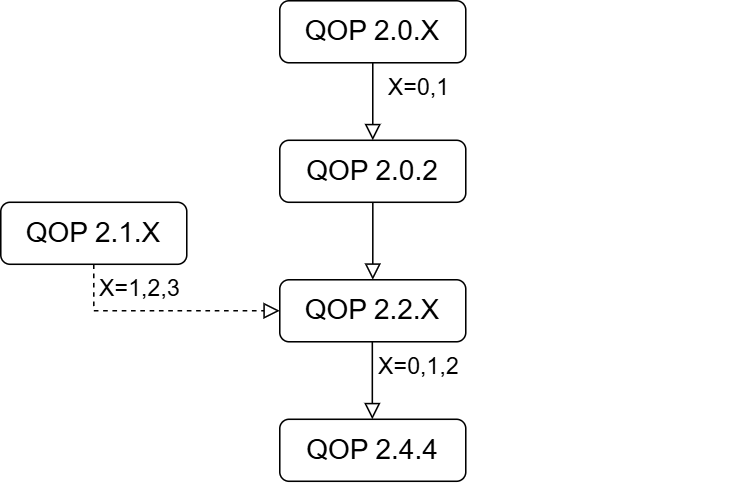

The diagram above was exported from draw.io. Its source (the exported page's mxGraphModel, read from the mxfile embedded in the PNG):
<mxGraphModel dx="983" dy="580" grid="1" gridSize="10" guides="1" tooltips="1" connect="1" arrows="1" fold="1" page="1" pageScale="1" pageWidth="827" pageHeight="1169" math="0" shadow="0">
  <root>
    <mxCell id="WIyWlLk6GJQsqaUBKTNV-0" />
    <mxCell id="WIyWlLk6GJQsqaUBKTNV-1" parent="WIyWlLk6GJQsqaUBKTNV-0" />
    <mxCell id="kmWJpUkhMIcEKLOm4Jgt-3" value="" style="group;flipV=0;flipH=1;" vertex="1" connectable="0" parent="WIyWlLk6GJQsqaUBKTNV-1">
      <mxGeometry x="420" y="290" width="180" height="80" as="geometry" />
    </mxCell>
    <mxCell id="kmWJpUkhMIcEKLOm4Jgt-1" value="" style="rounded=0;html=1;jettySize=auto;orthogonalLoop=1;fontSize=11;endArrow=block;endFill=0;endSize=8;strokeWidth=1;shadow=0;labelBackgroundColor=none;edgeStyle=orthogonalEdgeStyle;entryX=1;entryY=0.5;entryDx=0;entryDy=0;exitX=0.5;exitY=1;exitDx=0;exitDy=0;dashed=1;" edge="1" parent="kmWJpUkhMIcEKLOm4Jgt-3">
      <mxGeometry relative="1" as="geometry">
        <mxPoint y="70" as="targetPoint" />
        <mxPoint x="119.99952380952391" y="40" as="sourcePoint" />
        <Array as="points">
          <mxPoint x="119.99952380952391" y="70" />
        </Array>
      </mxGeometry>
    </mxCell>
    <mxCell id="kmWJpUkhMIcEKLOm4Jgt-2" value="&lt;font style=&quot;font-size: 15px;&quot;&gt;X=1,2,3&lt;/font&gt;" style="text;html=1;strokeColor=none;fillColor=none;align=center;verticalAlign=middle;whiteSpace=wrap;rounded=0;" vertex="1" parent="kmWJpUkhMIcEKLOm4Jgt-3">
      <mxGeometry x="59.99952380952391" y="40" width="60" height="30" as="geometry" />
    </mxCell>
    <mxCell id="kmWJpUkhMIcEKLOm4Jgt-4" value="" style="rounded=0;whiteSpace=wrap;html=1;strokeColor=none;" vertex="1" parent="kmWJpUkhMIcEKLOm4Jgt-3">
      <mxGeometry y="10" width="180" height="80" as="geometry" />
    </mxCell>
    <mxCell id="O6cUhcu2OGUGDcMQ6ORO-0" value="" style="rounded=0;html=1;jettySize=auto;orthogonalLoop=1;fontSize=11;endArrow=block;endFill=0;endSize=8;strokeWidth=1;shadow=0;labelBackgroundColor=none;edgeStyle=orthogonalEdgeStyle;" parent="WIyWlLk6GJQsqaUBKTNV-1" edge="1">
      <mxGeometry relative="1" as="geometry">
        <mxPoint x="360" y="260" as="targetPoint" />
        <mxPoint x="360" y="210" as="sourcePoint" />
      </mxGeometry>
    </mxCell>
    <mxCell id="O6cUhcu2OGUGDcMQ6ORO-2" value="" style="rounded=0;html=1;jettySize=auto;orthogonalLoop=1;fontSize=11;endArrow=block;endFill=0;endSize=8;strokeWidth=1;shadow=0;labelBackgroundColor=none;edgeStyle=orthogonalEdgeStyle;" parent="WIyWlLk6GJQsqaUBKTNV-1" source="O6cUhcu2OGUGDcMQ6ORO-3" edge="1">
      <mxGeometry relative="1" as="geometry">
        <mxPoint x="360" y="350" as="targetPoint" />
      </mxGeometry>
    </mxCell>
    <mxCell id="O6cUhcu2OGUGDcMQ6ORO-3" value="&lt;font style=&quot;font-size: 18px;&quot;&gt;QOP 2.0.2&lt;/font&gt;" style="rounded=1;whiteSpace=wrap;html=1;fontSize=12;glass=0;strokeWidth=1;shadow=0;" parent="WIyWlLk6GJQsqaUBKTNV-1" vertex="1">
      <mxGeometry x="300" y="260" width="120" height="40" as="geometry" />
    </mxCell>
    <mxCell id="O6cUhcu2OGUGDcMQ6ORO-5" value="&lt;font style=&quot;font-size: 18px;&quot;&gt;QOP 2.2.X&lt;/font&gt;" style="rounded=1;whiteSpace=wrap;html=1;fontSize=12;glass=0;strokeWidth=1;shadow=0;" parent="WIyWlLk6GJQsqaUBKTNV-1" vertex="1">
      <mxGeometry x="300" y="350" width="120" height="40" as="geometry" />
    </mxCell>
    <mxCell id="O6cUhcu2OGUGDcMQ6ORO-6" value="&lt;font style=&quot;font-size: 18px;&quot;&gt;QOP 2.0.X&lt;/font&gt;" style="rounded=1;whiteSpace=wrap;html=1;fontSize=12;glass=0;strokeWidth=1;shadow=0;" parent="WIyWlLk6GJQsqaUBKTNV-1" vertex="1">
      <mxGeometry x="300" y="170" width="120" height="40" as="geometry" />
    </mxCell>
    <mxCell id="O6cUhcu2OGUGDcMQ6ORO-7" value="&lt;font style=&quot;font-size: 18px;&quot;&gt;QOP 2.1.X&lt;/font&gt;" style="rounded=1;whiteSpace=wrap;html=1;fontSize=12;glass=0;strokeWidth=1;shadow=0;" parent="WIyWlLk6GJQsqaUBKTNV-1" vertex="1">
      <mxGeometry x="120" y="300" width="120" height="40" as="geometry" />
    </mxCell>
    <mxCell id="O6cUhcu2OGUGDcMQ6ORO-10" value="" style="rounded=0;html=1;jettySize=auto;orthogonalLoop=1;fontSize=11;endArrow=block;endFill=0;endSize=8;strokeWidth=1;shadow=0;labelBackgroundColor=none;edgeStyle=orthogonalEdgeStyle;entryX=1;entryY=0.5;entryDx=0;entryDy=0;exitX=0.5;exitY=1;exitDx=0;exitDy=0;dashed=1;" parent="WIyWlLk6GJQsqaUBKTNV-1" source="O6cUhcu2OGUGDcMQ6ORO-7" edge="1">
      <mxGeometry relative="1" as="geometry">
        <mxPoint x="299.99952380952385" y="370" as="targetPoint" />
        <mxPoint x="180.23952380952386" y="350" as="sourcePoint" />
        <Array as="points">
          <mxPoint x="180" y="370" />
        </Array>
      </mxGeometry>
    </mxCell>
    <mxCell id="O6cUhcu2OGUGDcMQ6ORO-11" value="&lt;font style=&quot;font-size: 15px;&quot;&gt;X=0,1&lt;/font&gt;" style="text;html=1;strokeColor=none;fillColor=none;align=center;verticalAlign=middle;whiteSpace=wrap;rounded=0;" parent="WIyWlLk6GJQsqaUBKTNV-1" vertex="1">
      <mxGeometry x="360" y="210" width="60" height="30" as="geometry" />
    </mxCell>
    <mxCell id="O6cUhcu2OGUGDcMQ6ORO-13" value="&lt;font style=&quot;font-size: 15px;&quot;&gt;X=1,2,3&lt;/font&gt;" style="text;html=1;strokeColor=none;fillColor=none;align=center;verticalAlign=middle;whiteSpace=wrap;rounded=0;" parent="WIyWlLk6GJQsqaUBKTNV-1" vertex="1">
      <mxGeometry x="180" y="340" width="60" height="30" as="geometry" />
    </mxCell>
    <mxCell id="kbmzxCQB3sofe0aJp7LR-0" value="&lt;font style=&quot;font-size: 15px;&quot;&gt;X=0,1,2&lt;/font&gt;" style="text;html=1;strokeColor=none;fillColor=none;align=center;verticalAlign=middle;whiteSpace=wrap;rounded=0;" parent="WIyWlLk6GJQsqaUBKTNV-1" vertex="1">
      <mxGeometry x="360" y="390" width="60" height="30" as="geometry" />
    </mxCell>
    <mxCell id="kbmzxCQB3sofe0aJp7LR-2" value="" style="rounded=0;html=1;jettySize=auto;orthogonalLoop=1;fontSize=11;endArrow=block;endFill=0;endSize=8;strokeWidth=1;shadow=0;labelBackgroundColor=none;edgeStyle=orthogonalEdgeStyle;" parent="WIyWlLk6GJQsqaUBKTNV-1" edge="1">
      <mxGeometry relative="1" as="geometry">
        <mxPoint x="359.71" y="440" as="targetPoint" />
        <mxPoint x="359.71" y="390" as="sourcePoint" />
      </mxGeometry>
    </mxCell>
    <mxCell id="kbmzxCQB3sofe0aJp7LR-3" value="&lt;font style=&quot;font-size: 18px;&quot;&gt;QOP 2.4.4&lt;/font&gt;" style="rounded=1;whiteSpace=wrap;html=1;fontSize=12;glass=0;strokeWidth=1;shadow=0;" parent="WIyWlLk6GJQsqaUBKTNV-1" vertex="1">
      <mxGeometry x="300" y="440" width="120" height="40" as="geometry" />
    </mxCell>
  </root>
</mxGraphModel>